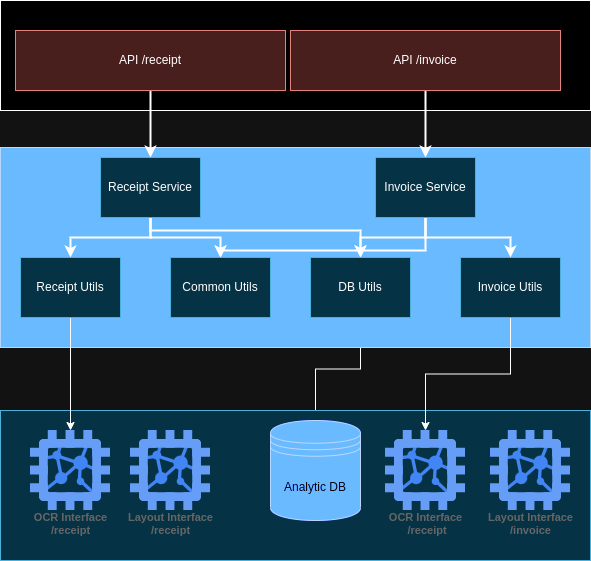

The diagram above was exported from draw.io. Its source (the exported page's mxGraphModel, read from the mxfile embedded in the PNG):
<mxGraphModel dx="1362" dy="741" grid="1" gridSize="10" guides="1" tooltips="1" connect="1" arrows="1" fold="1" page="1" pageScale="1" pageWidth="850" pageHeight="1100" math="0" shadow="0">
  <root>
    <mxCell id="0" />
    <mxCell id="1" parent="0" />
    <mxCell id="wKYsX8hhqosHlwjgjpL1-30" value="" style="edgeStyle=orthogonalEdgeStyle;rounded=0;orthogonalLoop=1;jettySize=auto;html=1;" edge="1" parent="1" source="wKYsX8hhqosHlwjgjpL1-14" target="wKYsX8hhqosHlwjgjpL1-10">
      <mxGeometry relative="1" as="geometry" />
    </mxCell>
    <mxCell id="wKYsX8hhqosHlwjgjpL1-18" value="" style="rounded=0;whiteSpace=wrap;html=1;fillColor=#b1ddf0;strokeColor=#10739e;" vertex="1" parent="1">
      <mxGeometry x="70" y="670" width="590" height="150" as="geometry" />
    </mxCell>
    <mxCell id="wKYsX8hhqosHlwjgjpL1-17" value="" style="rounded=0;whiteSpace=wrap;html=1;fillColor=#0050ef;strokeColor=#001DBC;fontColor=#ffffff;" vertex="1" parent="1">
      <mxGeometry x="70" y="407" width="590" height="200" as="geometry" />
    </mxCell>
    <mxCell id="wKYsX8hhqosHlwjgjpL1-16" value="" style="rounded=0;whiteSpace=wrap;html=1;" vertex="1" parent="1">
      <mxGeometry x="70" y="260" width="590" height="110" as="geometry" />
    </mxCell>
    <mxCell id="wKYsX8hhqosHlwjgjpL1-19" style="edgeStyle=orthogonalEdgeStyle;rounded=0;orthogonalLoop=1;jettySize=auto;html=1;entryX=0.5;entryY=0;entryDx=0;entryDy=0;strokeWidth=2;fillColor=#d80073;strokeColor=#000000;" edge="1" parent="1" source="wKYsX8hhqosHlwjgjpL1-2" target="wKYsX8hhqosHlwjgjpL1-3">
      <mxGeometry relative="1" as="geometry" />
    </mxCell>
    <mxCell id="wKYsX8hhqosHlwjgjpL1-2" value="API /receipt" style="rounded=0;whiteSpace=wrap;html=1;fillColor=#f8cecc;strokeColor=#b85450;" vertex="1" parent="1">
      <mxGeometry x="85" y="290" width="270" height="60" as="geometry" />
    </mxCell>
    <mxCell id="wKYsX8hhqosHlwjgjpL1-22" style="edgeStyle=orthogonalEdgeStyle;rounded=0;orthogonalLoop=1;jettySize=auto;html=1;fillColor=#6a00ff;strokeColor=#000000;strokeWidth=2;" edge="1" parent="1" source="wKYsX8hhqosHlwjgjpL1-3" target="wKYsX8hhqosHlwjgjpL1-5">
      <mxGeometry relative="1" as="geometry" />
    </mxCell>
    <mxCell id="wKYsX8hhqosHlwjgjpL1-23" style="edgeStyle=orthogonalEdgeStyle;rounded=0;orthogonalLoop=1;jettySize=auto;html=1;entryX=0.5;entryY=0;entryDx=0;entryDy=0;fillColor=#6a00ff;strokeColor=#000000;strokeWidth=2;" edge="1" parent="1" source="wKYsX8hhqosHlwjgjpL1-3" target="wKYsX8hhqosHlwjgjpL1-9">
      <mxGeometry relative="1" as="geometry" />
    </mxCell>
    <mxCell id="wKYsX8hhqosHlwjgjpL1-24" style="edgeStyle=orthogonalEdgeStyle;rounded=0;orthogonalLoop=1;jettySize=auto;html=1;fillColor=#6a00ff;strokeColor=#000000;strokeWidth=2;" edge="1" parent="1" source="wKYsX8hhqosHlwjgjpL1-3" target="wKYsX8hhqosHlwjgjpL1-10">
      <mxGeometry relative="1" as="geometry">
        <Array as="points">
          <mxPoint x="220" y="490" />
          <mxPoint x="430" y="490" />
        </Array>
      </mxGeometry>
    </mxCell>
    <mxCell id="wKYsX8hhqosHlwjgjpL1-3" value="Receipt Service" style="rounded=0;whiteSpace=wrap;html=1;fillColor=#b1ddf0;strokeColor=#10739e;" vertex="1" parent="1">
      <mxGeometry x="170" y="417" width="100" height="60" as="geometry" />
    </mxCell>
    <mxCell id="wKYsX8hhqosHlwjgjpL1-33" style="edgeStyle=orthogonalEdgeStyle;rounded=0;orthogonalLoop=1;jettySize=auto;html=1;entryX=0.5;entryY=0;entryDx=0;entryDy=0;" edge="1" parent="1" source="wKYsX8hhqosHlwjgjpL1-4" target="wKYsX8hhqosHlwjgjpL1-32">
      <mxGeometry relative="1" as="geometry" />
    </mxCell>
    <mxCell id="wKYsX8hhqosHlwjgjpL1-4" value="Invoice Utils" style="rounded=0;whiteSpace=wrap;html=1;fillColor=#b1ddf0;strokeColor=#10739e;" vertex="1" parent="1">
      <mxGeometry x="530" y="517" width="100" height="60" as="geometry" />
    </mxCell>
    <mxCell id="wKYsX8hhqosHlwjgjpL1-29" style="edgeStyle=orthogonalEdgeStyle;rounded=0;orthogonalLoop=1;jettySize=auto;html=1;entryX=0.5;entryY=0;entryDx=0;entryDy=0;" edge="1" parent="1" source="wKYsX8hhqosHlwjgjpL1-5" target="wKYsX8hhqosHlwjgjpL1-12">
      <mxGeometry relative="1" as="geometry" />
    </mxCell>
    <mxCell id="wKYsX8hhqosHlwjgjpL1-5" value="Receipt Utils" style="rounded=0;whiteSpace=wrap;html=1;fillColor=#b1ddf0;strokeColor=#10739e;" vertex="1" parent="1">
      <mxGeometry x="90" y="517" width="100" height="60" as="geometry" />
    </mxCell>
    <mxCell id="wKYsX8hhqosHlwjgjpL1-21" style="edgeStyle=orthogonalEdgeStyle;rounded=0;orthogonalLoop=1;jettySize=auto;html=1;entryX=0.5;entryY=0;entryDx=0;entryDy=0;strokeWidth=2;" edge="1" parent="1" source="wKYsX8hhqosHlwjgjpL1-7" target="wKYsX8hhqosHlwjgjpL1-8">
      <mxGeometry relative="1" as="geometry" />
    </mxCell>
    <mxCell id="wKYsX8hhqosHlwjgjpL1-7" value="API /invoice" style="rounded=0;whiteSpace=wrap;html=1;fillColor=#f8cecc;strokeColor=#b85450;" vertex="1" parent="1">
      <mxGeometry x="360" y="290" width="270" height="60" as="geometry" />
    </mxCell>
    <mxCell id="wKYsX8hhqosHlwjgjpL1-25" style="edgeStyle=orthogonalEdgeStyle;rounded=0;orthogonalLoop=1;jettySize=auto;html=1;strokeWidth=2;" edge="1" parent="1" source="wKYsX8hhqosHlwjgjpL1-8" target="wKYsX8hhqosHlwjgjpL1-10">
      <mxGeometry relative="1" as="geometry" />
    </mxCell>
    <mxCell id="wKYsX8hhqosHlwjgjpL1-26" style="edgeStyle=orthogonalEdgeStyle;rounded=0;orthogonalLoop=1;jettySize=auto;html=1;strokeWidth=2;" edge="1" parent="1" source="wKYsX8hhqosHlwjgjpL1-8" target="wKYsX8hhqosHlwjgjpL1-4">
      <mxGeometry relative="1" as="geometry" />
    </mxCell>
    <mxCell id="wKYsX8hhqosHlwjgjpL1-27" style="edgeStyle=orthogonalEdgeStyle;rounded=0;orthogonalLoop=1;jettySize=auto;html=1;entryX=0.5;entryY=0;entryDx=0;entryDy=0;strokeWidth=2;" edge="1" parent="1" source="wKYsX8hhqosHlwjgjpL1-8" target="wKYsX8hhqosHlwjgjpL1-9">
      <mxGeometry relative="1" as="geometry">
        <Array as="points">
          <mxPoint x="495" y="510" />
          <mxPoint x="290" y="510" />
        </Array>
      </mxGeometry>
    </mxCell>
    <mxCell id="wKYsX8hhqosHlwjgjpL1-8" value="Invoice Service" style="rounded=0;whiteSpace=wrap;html=1;fillColor=#b1ddf0;strokeColor=#10739e;" vertex="1" parent="1">
      <mxGeometry x="445" y="417" width="100" height="60" as="geometry" />
    </mxCell>
    <mxCell id="wKYsX8hhqosHlwjgjpL1-9" value="Common Utils" style="rounded=0;whiteSpace=wrap;html=1;fillColor=#b1ddf0;strokeColor=#10739e;" vertex="1" parent="1">
      <mxGeometry x="240" y="517" width="100" height="60" as="geometry" />
    </mxCell>
    <mxCell id="wKYsX8hhqosHlwjgjpL1-10" value="DB Utils" style="rounded=0;whiteSpace=wrap;html=1;fillColor=#b1ddf0;strokeColor=#10739e;" vertex="1" parent="1">
      <mxGeometry x="380" y="517" width="100" height="60" as="geometry" />
    </mxCell>
    <mxCell id="wKYsX8hhqosHlwjgjpL1-12" value="OCR Interface&lt;br&gt;/receipt" style="sketch=0;html=1;verticalAlign=top;labelPosition=center;verticalLabelPosition=bottom;align=center;spacingTop=-6;fontSize=11;fontStyle=1;fontColor=#999999;shape=image;aspect=fixed;imageAspect=0;image=data:image/svg+xml,(base64 omitted: 2164 chars);" vertex="1" parent="1">
      <mxGeometry x="100" y="690" width="80" height="80" as="geometry" />
    </mxCell>
    <mxCell id="wKYsX8hhqosHlwjgjpL1-14" value="Analytic DB" style="shape=datastore;whiteSpace=wrap;html=1;fillColor=#0050ef;fontColor=#ffffff;strokeColor=#001DBC;" vertex="1" parent="1">
      <mxGeometry x="340" y="680" width="90" height="100" as="geometry" />
    </mxCell>
    <mxCell id="wKYsX8hhqosHlwjgjpL1-32" value="OCR Interface&lt;br&gt;&amp;nbsp;/receipt" style="sketch=0;html=1;verticalAlign=top;labelPosition=center;verticalLabelPosition=bottom;align=center;spacingTop=-6;fontSize=11;fontStyle=1;fontColor=#999999;shape=image;aspect=fixed;imageAspect=0;image=data:image/svg+xml,(base64 omitted: 2164 chars);" vertex="1" parent="1">
      <mxGeometry x="455" y="690" width="80" height="80" as="geometry" />
    </mxCell>
    <mxCell id="wKYsX8hhqosHlwjgjpL1-35" value="Layout Interface&lt;br&gt;/receipt" style="sketch=0;html=1;verticalAlign=top;labelPosition=center;verticalLabelPosition=bottom;align=center;spacingTop=-6;fontSize=11;fontStyle=1;fontColor=#999999;shape=image;aspect=fixed;imageAspect=0;image=data:image/svg+xml,(base64 omitted: 2164 chars);" vertex="1" parent="1">
      <mxGeometry x="200" y="690" width="80" height="80" as="geometry" />
    </mxCell>
    <mxCell id="wKYsX8hhqosHlwjgjpL1-36" value="Layout Interface&lt;br&gt;/invoice" style="sketch=0;html=1;verticalAlign=top;labelPosition=center;verticalLabelPosition=bottom;align=center;spacingTop=-6;fontSize=11;fontStyle=1;fontColor=#999999;shape=image;aspect=fixed;imageAspect=0;image=data:image/svg+xml,(base64 omitted: 2164 chars);" vertex="1" parent="1">
      <mxGeometry x="560" y="690" width="80" height="80" as="geometry" />
    </mxCell>
  </root>
</mxGraphModel>